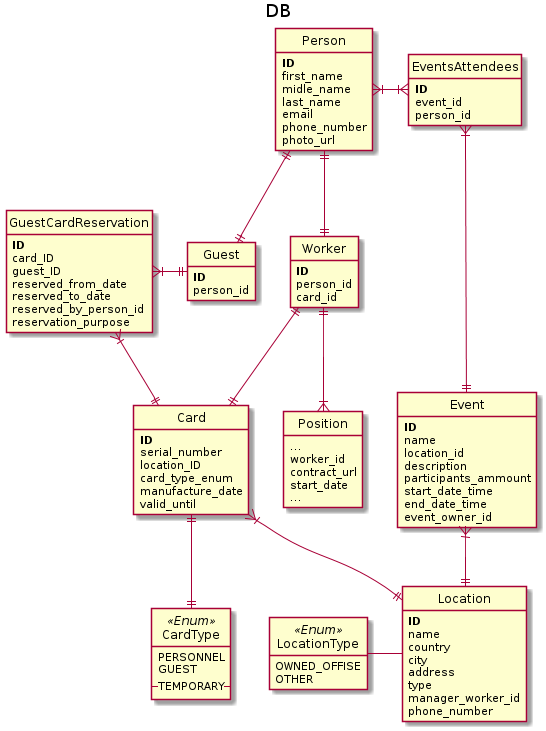

The diagram above was rendered by PlantUML. Its source (embedded in the PNG):
@startuml
skinparam packageStyle rectangle
hide circle

hide methods

title DB

entity CardType << Enum >> {
    PERSONNEL
    GUEST
    --TEMPORARY--
}

entity Card {
    <b>ID</b>
    serial_number
    location_ID
    card_type_enum
    manufacture_date
    valid_until
}


entity Location {
    <b>ID</b>
    name
    country
    city
    address
    type
    manager_worker_id
    phone_number
}


entity LocationType << Enum >> {
    OWNED_OFFISE
    OTHER
}

entity GuestCardReservation {
    <b>ID</b>
    card_ID
    guest_ID
    reserved_from_date
    reserved_to_date
    reserved_by_person_id
    reservation_purpose
}

entity Person {
    <b>ID</b>
    first_name
    midle_name
    last_name
    email
    phone_number
    photo_url
}

entity Worker {
    <b>ID</b>
    person_id
    card_id
}

entity Position {
    ...
    worker_id
    contract_url
    start_date
    ...
}

entity Guest {
    <b>ID</b>
    person_id
}

entity Event {
    <b>ID</b>
    name
    location_id
    description
    participants_ammount
    start_date_time
    end_date_time
    event_owner_id
}

entity EventsAttendees {
    <b>ID</b>
    event_id
    person_id
}


Guest -[hidden] Worker


Worker ||--|{ Position
CardType ||-up-|| Card
Card }|--|| Location
GuestCardReservation }|-right-|| Card
Person ||--|| Worker
Guest ||-up-|| Person
GuestCardReservation }|-right-|| Guest
Event }|--|| Location
EventsAttendees }|--|| Event
EventsAttendees }|-left-|{ Person
Worker ||--|| Card
LocationType -right- Location

@enduml